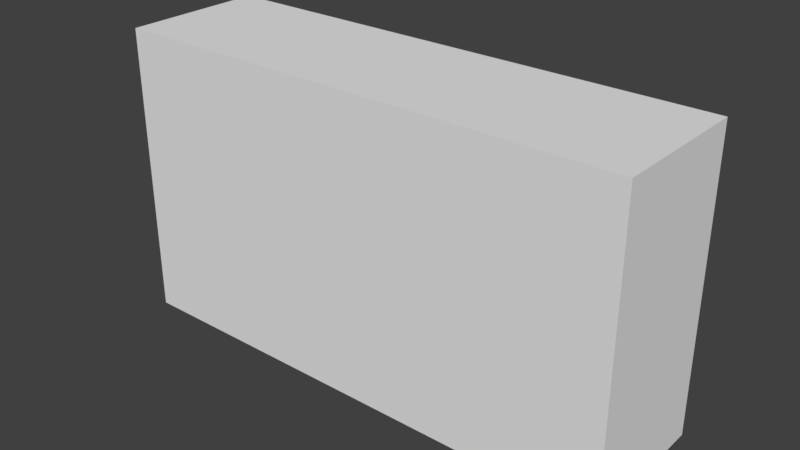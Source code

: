 # Source: stoneslab.blend  (saved by Blender 2.79.0; exported with 4.5.12 LTS)
import bpy
from mathutils import Matrix  # noqa: F401  (used for matrix-valued properties, if any)

bpy.ops.wm.read_factory_settings(use_empty=True)
scene = bpy.context.scene
scene.name = 'Scene'

# ---- collections
col_collection_1 = bpy.data.collections.new('Collection 1'); scene.collection.children.link(col_collection_1)

# ---- world
world_world = bpy.data.worlds.new('World'); scene.world = world_world
world_world.color = (0.05088, 0.05088, 0.05088)
world_world.use_sun_shadow = False
world_world.sun_shadow_jitter_overblur = 0.0
world_world.cycles.sampling_method = 'MANUAL'

# ---- meshes
me_cube_001 = bpy.data.meshes.new('Cube.001')
me_cube_001.from_pydata([(-0.7, -0.1928, -0.3992), (-0.7, -0.1928, 0.3992), (-0.7, 0.1928, -0.3992), (-0.7, 0.1928, 0.3992), (0.7, -0.1928, -0.3992), (0.7, -0.1928, 0.3992), (0.7, 0.1928, -0.3992), (0.7, 0.1928, 0.3992)], [], [(0, 1, 3, 2), (2, 3, 7, 6), (6, 7, 5, 4), (4, 5, 1, 0), (2, 6, 4, 0), (7, 3, 1, 5)])
_uv = me_cube_001.uv_layers.new(name='UVMap')
_uv.uv.foreach_set('vector', [-0.006103, 0.1779, 1.004, 0.1779, 1.004, 0.7888, -0.006103, 0.7888, -0.006103, 0.1779, 1.004, 0.1779, 1.004, 0.7888, -0.006103, 0.7888, -0.006103, 0.1779, 1.004, 0.1779, 1.004, 0.7888, -0.006103, 0.7888, -0.006103, 0.1779, 1.004, 0.1779, 1.004, 0.7888, -0.006103, 0.7888, -0.006103, 0.1779, 1.004, 0.1779, 1.004, 0.7888, -0.006103, 0.7888, -0.006103, 0.1779, 1.004, 0.1779, 1.004, 0.7888, -0.006103, 0.7888])
me_cube_001.use_remesh_preserve_volume = False
me_cube_001.use_remesh_preserve_attributes = False
me_cube_001.use_mirror_vertex_groups = False
me_cube_001.update()

# ---- objects
ob_cube = bpy.data.objects.new('Cube', me_cube_001)

# ---- transforms, parenting, visibility, modifiers, constraints
ob_cube.location = (0.0, 0.0, 0.0)
ob_cube.lineart.crease_threshold = 0.0

# ---- collection membership
col_collection_1.objects.link(ob_cube)

# ---- scene / render settings (as saved in the file)
scene.frame_start = 1; scene.frame_end = 250; scene.frame_set(1)
scene.render.engine = 'BLENDER_EEVEE_NEXT'
scene.render.resolution_percentage = 50
scene.render.dither_intensity = 0.0
scene.cycles.use_denoising = False
scene.cycles.samples = 128
scene.cycles.sampling_pattern = 'TABULATED_SOBOL'
scene.cycles.use_adaptive_sampling = False
scene.cycles.use_light_tree = False
scene.cycles.blur_glossy = 0.0
scene.cycles.sample_clamp_indirect = 0.0
scene.view_settings.view_transform = 'Standard'
bpy.context.view_layer.update()

# ---- added for rendering (the .blend has no active camera and no usable light): camera, sun
cam_auto = bpy.data.cameras.new('AutoCamera')
cam_auto.lens = 50.0
cam_auto.sensor_width = 36.0
cam_auto.clip_end = 1000.0
ob_auto_camera = bpy.data.objects.new('AutoCamera', cam_auto)
scene.collection.objects.link(ob_auto_camera)
ob_auto_camera.location = (1.53327, -1.83993, 1.22662)
ob_auto_camera.rotation_euler = (1.09748, -7.21219e-08, 0.694738)
scene.camera = ob_auto_camera
light_auto_sun = bpy.data.lights.new('AutoSun', 'SUN')
light_auto_sun.energy = 3.0
light_auto_sun.angle = 0.0523599
ob_auto_sun = bpy.data.objects.new('AutoSun', light_auto_sun)
scene.collection.objects.link(ob_auto_sun)
ob_auto_sun.rotation_euler = (0.872665, 0.174533, 0.523599)
bpy.context.view_layer.update()
